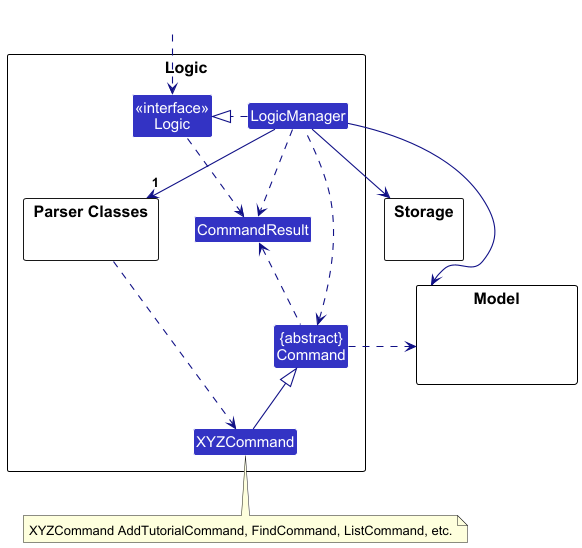

The diagram above was rendered by PlantUML. Its source (embedded in the PNG):
@startuml
!include style.puml
skinparam arrowThickness 1.1
skinparam arrowColor LOGIC_COLOR_T4
skinparam classBackgroundColor LOGIC_COLOR

package Logic as LogicPackage {

package "Parser Classes" as ParserClasses{
}
Class XYZCommand
Class CommandResult
Class "{abstract}\nCommand" as Command


Class "<<interface>>\nLogic" as Logic
Class LogicManager
}

package Model {
Class HiddenModel #FFFFFF
}

package Storage {
}

Class HiddenOutside #FFFFFF
HiddenOutside ..> Logic

LogicManager .right.|> Logic
LogicManager -right->"1" ParserClasses
ParserClasses ..> XYZCommand
LogicManager .left.> Command

LogicManager --> Model
LogicManager --> Storage
Storage --[hidden] Model
Command .[hidden]up.> Storage
Command .right.> Model
XYZCommand -up-|> Command
note bottom of XYZCommand: XYZCommand AddTutorialCommand, FindCommand, ListCommand, etc.

Logic ..> CommandResult
LogicManager .down.> CommandResult
Command .up.> CommandResult
@enduml